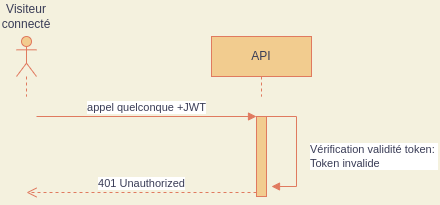

The diagram above was exported from draw.io. Its source (the exported page's mxGraphModel, read from the mxfile embedded in the PNG):
<mxGraphModel dx="1355" dy="718" grid="1" gridSize="10" guides="1" tooltips="1" connect="1" arrows="1" fold="1" page="1" pageScale="1" pageWidth="850" pageHeight="1100" background="#F4F1DE" math="0" shadow="0">
  <root>
    <mxCell id="0" />
    <mxCell id="1" parent="0" />
    <mxCell id="H2HCsvrnB6KMWwO2LuLA-1" value="" style="shape=umlLifeline;participant=umlActor;perimeter=lifelinePerimeter;whiteSpace=wrap;html=1;container=1;collapsible=0;recursiveResize=0;verticalAlign=top;spacingTop=36;outlineConnect=0;rounded=0;sketch=0;fontColor=#393C56;strokeColor=#E07A5F;fillColor=#F2CC8F;" vertex="1" parent="1">
      <mxGeometry x="180" y="60" width="20" height="60" as="geometry" />
    </mxCell>
    <mxCell id="H2HCsvrnB6KMWwO2LuLA-2" value="API" style="shape=umlLifeline;perimeter=lifelinePerimeter;whiteSpace=wrap;html=1;container=1;collapsible=0;recursiveResize=0;outlineConnect=0;rounded=0;sketch=0;fontColor=#393C56;strokeColor=#E07A5F;fillColor=#F2CC8F;" vertex="1" parent="1">
      <mxGeometry x="375" y="60" width="100" height="60" as="geometry" />
    </mxCell>
    <mxCell id="H2HCsvrnB6KMWwO2LuLA-4" value="Visiteur connecté" style="text;html=1;strokeColor=none;fillColor=none;align=center;verticalAlign=middle;whiteSpace=wrap;rounded=0;sketch=0;fontColor=#393C56;" vertex="1" parent="1">
      <mxGeometry x="170" y="30" width="40" height="20" as="geometry" />
    </mxCell>
    <mxCell id="H2HCsvrnB6KMWwO2LuLA-5" value="" style="html=1;points=[];perimeter=orthogonalPerimeter;rounded=0;sketch=0;fontColor=#393C56;strokeColor=#E07A5F;fillColor=#F2CC8F;" vertex="1" parent="1">
      <mxGeometry x="420" y="140" width="10" height="80" as="geometry" />
    </mxCell>
    <mxCell id="H2HCsvrnB6KMWwO2LuLA-6" value="appel quelconque +JWT" style="html=1;verticalAlign=bottom;endArrow=block;entryX=0;entryY=0;fontColor=#393C56;strokeColor=#E07A5F;fillColor=#F2CC8F;" edge="1" parent="1" target="H2HCsvrnB6KMWwO2LuLA-5">
      <mxGeometry relative="1" as="geometry">
        <mxPoint x="200" y="140" as="sourcePoint" />
      </mxGeometry>
    </mxCell>
    <mxCell id="H2HCsvrnB6KMWwO2LuLA-7" value="401 Unauthorized" style="html=1;verticalAlign=bottom;endArrow=open;dashed=1;endSize=8;exitX=0;exitY=0.95;fontColor=#393C56;strokeColor=#E07A5F;fillColor=#F2CC8F;" edge="1" parent="1" source="H2HCsvrnB6KMWwO2LuLA-5">
      <mxGeometry relative="1" as="geometry">
        <mxPoint x="190" y="216" as="targetPoint" />
      </mxGeometry>
    </mxCell>
    <mxCell id="H2HCsvrnB6KMWwO2LuLA-11" value="Vérification validité token:&amp;nbsp;&lt;br&gt;Token invalide" style="edgeStyle=orthogonalEdgeStyle;html=1;align=left;spacingLeft=2;endArrow=block;rounded=0;entryX=1;entryY=0;sketch=0;fontColor=#393C56;strokeColor=#E07A5F;fillColor=#F2CC8F;curved=0;" edge="1" parent="1">
      <mxGeometry x="0.3714" y="10" relative="1" as="geometry">
        <mxPoint x="430" y="190" as="sourcePoint" />
        <Array as="points">
          <mxPoint x="430" y="140" />
          <mxPoint x="460" y="140" />
          <mxPoint x="460" y="210" />
        </Array>
        <mxPoint x="435.0000000000002" y="210" as="targetPoint" />
        <mxPoint as="offset" />
      </mxGeometry>
    </mxCell>
  </root>
</mxGraphModel>